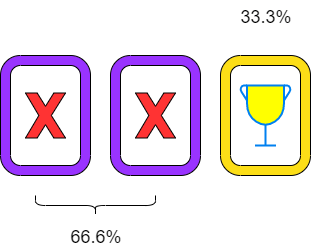

The diagram above was exported from draw.io. Its source (the exported page's mxGraphModel, read from the mxfile embedded in the PNG):
<mxGraphModel dx="1648" dy="633" grid="1" gridSize="10" guides="1" tooltips="1" connect="1" arrows="1" fold="1" page="1" pageScale="1" pageWidth="827" pageHeight="1169" math="0" shadow="0">
  <root>
    <mxCell id="0" />
    <mxCell id="1" parent="0" />
    <mxCell id="uJEVxqgeNRnFWE1Cqr-0-3" value="" style="verticalLabelPosition=bottom;verticalAlign=top;html=1;shape=mxgraph.basic.rounded_frame;dx=10;rotation=90;fillColor=#FCDE17;" vertex="1" parent="1">
      <mxGeometry x="290" y="130" width="120" height="90" as="geometry" />
    </mxCell>
    <mxCell id="uJEVxqgeNRnFWE1Cqr-0-4" value="" style="verticalLabelPosition=bottom;verticalAlign=top;html=1;shape=mxgraph.basic.rounded_frame;dx=10;rotation=90;fillColor=#9933FF;" vertex="1" parent="1">
      <mxGeometry x="180" y="130" width="120" height="90" as="geometry" />
    </mxCell>
    <mxCell id="uJEVxqgeNRnFWE1Cqr-0-5" value="" style="verticalLabelPosition=bottom;verticalAlign=top;html=1;shape=mxgraph.basic.rounded_frame;dx=10;rotation=90;fillColor=#9933FF;" vertex="1" parent="1">
      <mxGeometry x="70" y="130" width="120" height="90" as="geometry" />
    </mxCell>
    <mxCell id="uJEVxqgeNRnFWE1Cqr-0-7" value="" style="html=1;verticalLabelPosition=bottom;align=center;labelBackgroundColor=#ffffff;verticalAlign=top;strokeWidth=2;strokeColor=#0080F0;fillColor=#FFFF00;shadow=0;dashed=0;shape=mxgraph.ios7.icons.trophy;" vertex="1" parent="1">
      <mxGeometry x="325" y="145" width="50" height="60" as="geometry" />
    </mxCell>
    <mxCell id="uJEVxqgeNRnFWE1Cqr-0-8" value="" style="verticalLabelPosition=bottom;verticalAlign=top;html=1;shape=mxgraph.basic.x;fillColor=#FF3333;" vertex="1" parent="1">
      <mxGeometry x="110" y="152.5" width="40" height="45" as="geometry" />
    </mxCell>
    <mxCell id="uJEVxqgeNRnFWE1Cqr-0-9" value="" style="verticalLabelPosition=bottom;verticalAlign=top;html=1;shape=mxgraph.basic.x;fillColor=#FF3333;" vertex="1" parent="1">
      <mxGeometry x="220" y="152.5" width="40" height="45" as="geometry" />
    </mxCell>
    <mxCell id="uJEVxqgeNRnFWE1Cqr-0-10" value="" style="shape=curlyBracket;whiteSpace=wrap;html=1;rounded=1;fillColor=#9933FF;rotation=-90;" vertex="1" parent="1">
      <mxGeometry x="170" y="205" width="20" height="120" as="geometry" />
    </mxCell>
    <mxCell id="uJEVxqgeNRnFWE1Cqr-0-11" value="&lt;font style=&quot;font-size: 18px&quot;&gt;66.6%&lt;/font&gt;" style="text;html=1;strokeColor=none;fillColor=none;align=center;verticalAlign=middle;whiteSpace=wrap;rounded=0;fontSize=23;" vertex="1" parent="1">
      <mxGeometry x="150" y="280" width="60" height="30" as="geometry" />
    </mxCell>
    <mxCell id="uJEVxqgeNRnFWE1Cqr-0-12" value="&lt;font style=&quot;font-size: 18px&quot;&gt;33.3%&lt;/font&gt;" style="text;html=1;strokeColor=none;fillColor=none;align=center;verticalAlign=middle;whiteSpace=wrap;rounded=0;fontSize=23;" vertex="1" parent="1">
      <mxGeometry x="320" y="60" width="60" height="30" as="geometry" />
    </mxCell>
  </root>
</mxGraphModel>